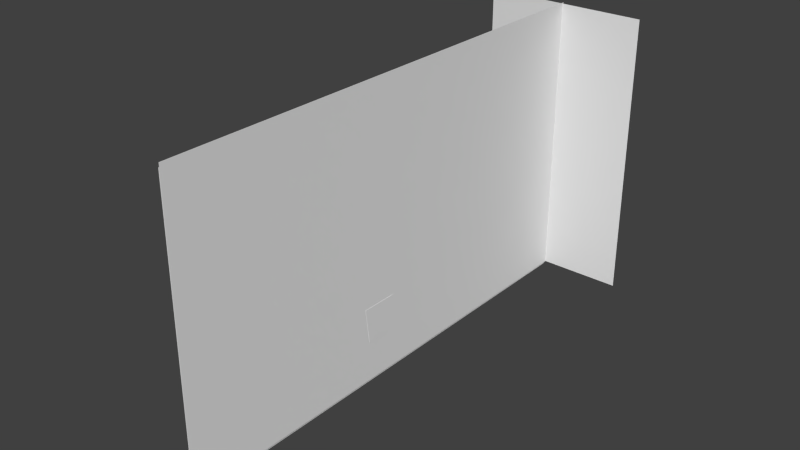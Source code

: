 # Source: ms_motor.blend  (saved by Blender 2.72.0; exported with 4.5.12 LTS)
import bpy
from mathutils import Matrix  # noqa: F401  (used for matrix-valued properties, if any)

bpy.ops.wm.read_factory_settings(use_empty=True)
scene = bpy.context.scene
scene.name = 'Scene'

# ---- collections
col_collection_1 = bpy.data.collections.new('Collection 1'); scene.collection.children.link(col_collection_1)

# ---- world
world_world = bpy.data.worlds.new('World'); scene.world = world_world
world_world.color = (0.05088, 0.05088, 0.05088)
world_world.use_sun_shadow = False
world_world.sun_shadow_jitter_overblur = 0.0
world_world.cycles.sampling_method = 'MANUAL'
world_world.cycles.sample_map_resolution = 256

# ---- meshes
me_cube_001 = bpy.data.meshes.new('Cube.001')
me_cube_001.from_pydata([(-0.06688, -0.1744, 0.000652), (-0.06688, 0.1193, 0.000652), (0.06688, 0.1193, 0.000652), (0.06688, -0.1744, 0.000652), (-0.2363, -0.217, 0.3282), (-0.2363, 0.1193, 0.3282), (0.06688, 0.1193, 0.3282), (0.06688, -0.217, 0.3282)], [], [(4, 5, 1, 0), (5, 6, 2, 1), (6, 7, 3, 2), (7, 4, 0, 3), (0, 1, 2, 3), (7, 6, 5, 4)])
me_cube_001.use_remesh_preserve_volume = False
me_cube_001.use_remesh_preserve_attributes = False
me_cube_001.use_mirror_vertex_groups = False
me_cube_001.update()
me_plane_002 = bpy.data.meshes.new('Plane.002')
me_plane_002.from_pydata([(-2.602, -2.297, 1.21e-07), (0.02718, -2.297, 7.345e-08), (-2.602, 2.29, 1.21e-07), (0.02718, 2.29, 7.345e-08)], [], [(0, 1, 3, 2)])
_uv = me_plane_002.uv_layers.new(name='UVMap')
_uv.uv.foreach_set('vector', [0.9575, 0.9472, 0.9575, 0.2504, 0.03206, 0.2504, 0.03206, 0.9472])
me_plane_002.use_remesh_preserve_volume = False
me_plane_002.use_remesh_preserve_attributes = False
me_plane_002.use_mirror_vertex_groups = False
me_plane_002.update()
me_plane_001 = bpy.data.meshes.new('Plane.001')
me_plane_001.from_pydata([(-0.7532, 0.0001719, -3.478e-09), (0.7737, 0.0001719, -3.478e-09), (-0.7532, 2.632, 4.425e-08), (0.7737, 2.632, 4.425e-08)], [], [(0, 1, 3, 2)])
_uv = me_plane_001.uv_layers.new(name='UVMap')
_uv.uv.foreach_set('vector', [0.3725, 0.2418, 0.7025, 0.2418, 0.7025, 0.9825, 0.3725, 0.9825])
me_plane_001.use_remesh_preserve_volume = False
me_plane_001.use_remesh_preserve_attributes = False
me_plane_001.use_mirror_vertex_groups = False
me_plane_001.update()
me_plane = bpy.data.meshes.new('Plane')
me_plane.from_pydata([(-2.299, -0.005075, -5.89e-10), (2.301, -0.005075, -5.89e-10), (-2.299, 2.641, -5.89e-10), (2.301, 2.641, -5.89e-10)], [], [(0, 1, 3, 2)])
_uv = me_plane.uv_layers.new(name='UVMap')
_uv.uv.foreach_set('vector', [0.02568, 0.2691, 0.972, 0.2691, 0.972, 0.9833, 0.02568, 0.9833])
me_plane.use_remesh_preserve_volume = False
me_plane.use_remesh_preserve_attributes = False
me_plane.use_mirror_vertex_groups = False
me_plane.update()

# ---- objects
ob_cube = bpy.data.objects.new('Cube', me_cube_001)
ob_plane_002 = bpy.data.objects.new('Plane.002', me_plane_002)
ob_plane_001 = bpy.data.objects.new('Plane.001', me_plane_001)
ob_plane = bpy.data.objects.new('Plane', me_plane)

# ---- transforms, parenting, visibility, modifiers, constraints
ob_cube.location = (-0.06511, -0.2042, 0.3633)
ob_cube.lineart.crease_threshold = 0.0
ob_plane_002.location = (-0.01196, 0.0, 0.0)
ob_plane_002.rotation_euler = (-0.0, 1.571, 0.0)
ob_plane_002.lineart.crease_threshold = 0.0
ob_plane_001.location = (0.0, 2.288, 0.0)
ob_plane_001.rotation_euler = (1.571, -0.0, 6.283)
ob_plane_001.lineart.crease_threshold = 0.0
ob_plane.location = (0.0, 0.0, 0.0)
ob_plane.rotation_euler = (1.571, 2.22e-16, 7.854)
ob_plane.lineart.crease_threshold = 0.0

# ---- collection membership
col_collection_1.objects.link(ob_cube)
col_collection_1.objects.link(ob_plane_002)
col_collection_1.objects.link(ob_plane_001)
col_collection_1.objects.link(ob_plane)

# ---- scene / render settings (as saved in the file)
scene.frame_start = 1; scene.frame_end = 250; scene.frame_set(1)
scene.render.engine = 'BLENDER_EEVEE_NEXT'
scene.render.resolution_percentage = 50
scene.render.dither_intensity = 0.0
scene.cycles.use_denoising = False
scene.cycles.samples = 10
scene.cycles.sampling_pattern = 'TABULATED_SOBOL'
scene.cycles.light_sampling_threshold = 0.0
scene.cycles.use_adaptive_sampling = False
scene.cycles.use_light_tree = False
scene.cycles.blur_glossy = 0.0
scene.cycles.pixel_filter_type = 'GAUSSIAN'
scene.cycles.sample_clamp_indirect = 0.0
scene.view_settings.view_transform = 'Standard'
bpy.context.view_layer.update()

# ---- added for rendering (the .blend has no active camera and no usable light): camera, sun
cam_auto = bpy.data.cameras.new('AutoCamera')
cam_auto.lens = 50.0
cam_auto.sensor_width = 36.0
cam_auto.clip_end = 1000.0
ob_auto_camera = bpy.data.objects.new('AutoCamera', cam_auto)
scene.collection.objects.link(ob_auto_camera)
ob_auto_camera.location = (5.12923, -6.14186, 5.40209)
ob_auto_camera.rotation_euler = (1.09748, -7.21219e-08, 0.694738)
scene.camera = ob_auto_camera
light_auto_sun = bpy.data.lights.new('AutoSun', 'SUN')
light_auto_sun.energy = 3.0
light_auto_sun.angle = 0.0523599
ob_auto_sun = bpy.data.objects.new('AutoSun', light_auto_sun)
scene.collection.objects.link(ob_auto_sun)
ob_auto_sun.rotation_euler = (0.872665, 0.174533, 0.523599)
bpy.context.view_layer.update()
